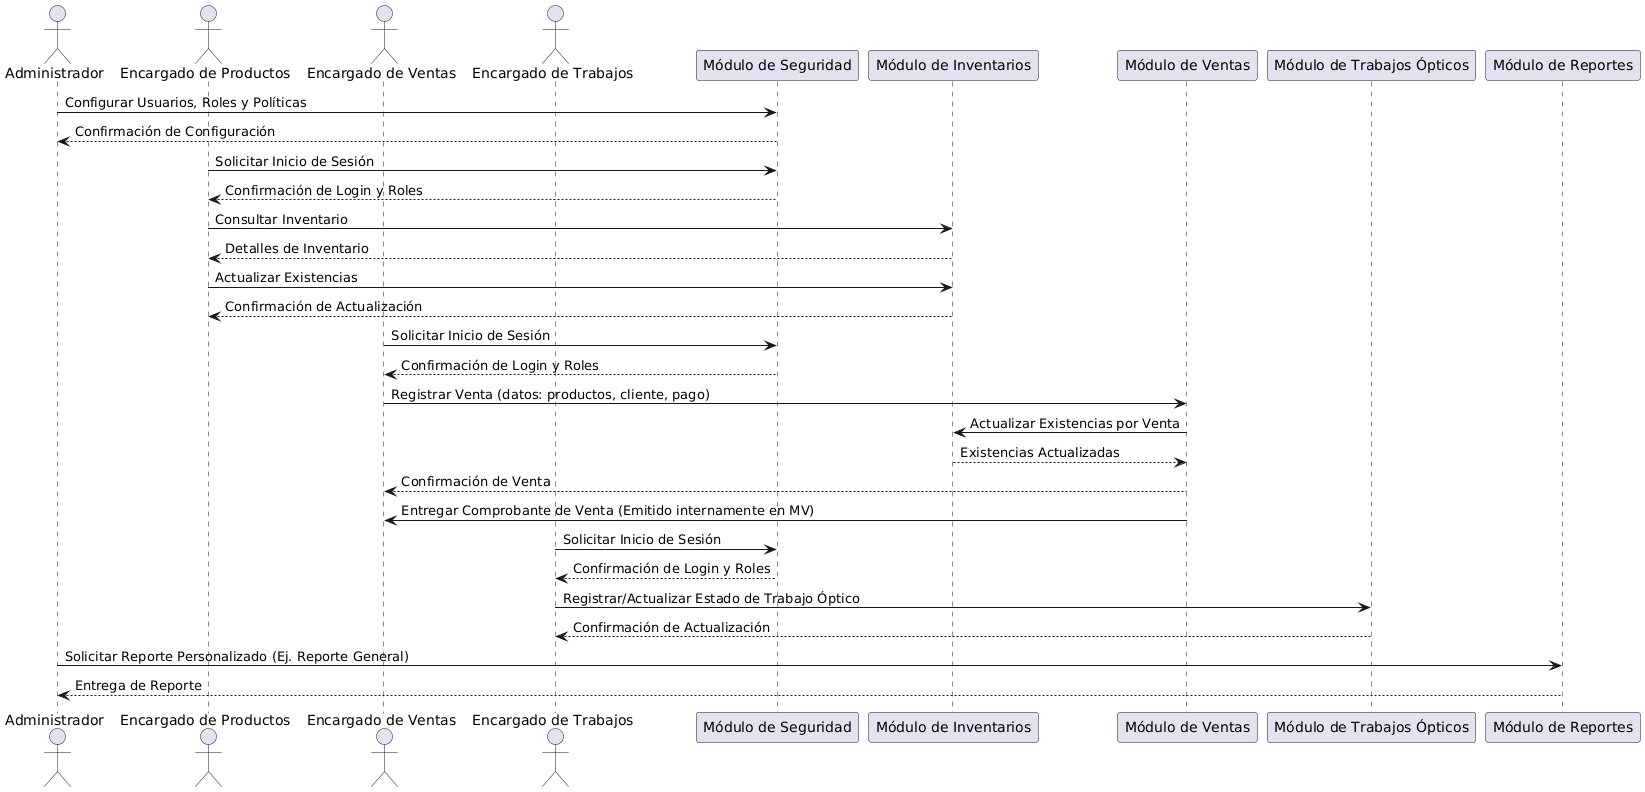

The diagram above was rendered by PlantUML. Its source (embedded in the PNG):
@startuml
actor "Administrador" as A
actor "Encargado de Productos" as EP
actor "Encargado de Ventas" as EV
actor "Encargado de Trabajos" as ET

participant "Módulo de Seguridad" as MS
participant "Módulo de Inventarios" as MI
participant "Módulo de Ventas" as MV
participant "Módulo de Trabajos Ópticos" as MT
participant "Módulo de Reportes" as MR

' ============ Configurar Seguridad (Administrador) ============
A -> MS: Configurar Usuarios, Roles y Políticas
MS --> A: Confirmación de Configuración

' ============ Encargado de Productos - Inventarios ============
EP -> MS: Solicitar Inicio de Sesión
MS --> EP: Confirmación de Login y Roles
EP -> MI: Consultar Inventario
MI --> EP: Detalles de Inventario
EP -> MI: Actualizar Existencias
MI --> EP: Confirmación de Actualización

' ============ Encargado de Ventas - Registrar Venta ============
EV -> MS: Solicitar Inicio de Sesión
MS --> EV: Confirmación de Login y Roles
EV -> MV: Registrar Venta (datos: productos, cliente, pago)
MV -> MI: Actualizar Existencias por Venta
MI --> MV: Existencias Actualizadas
MV --> EV: Confirmación de Venta
MV -> EV: Entregar Comprobante de Venta (Emitido internamente en MV)

' ============ Encargado de Trabajos - Actualizar Estado ============
ET -> MS: Solicitar Inicio de Sesión
MS --> ET: Confirmación de Login y Roles
ET -> MT: Registrar/Actualizar Estado de Trabajo Óptico
MT --> ET: Confirmación de Actualización

' ============ Administrador - Generar Reporte ============
A -> MR: Solicitar Reporte Personalizado (Ej. Reporte General)
MR --> A: Entrega de Reporte
@enduml